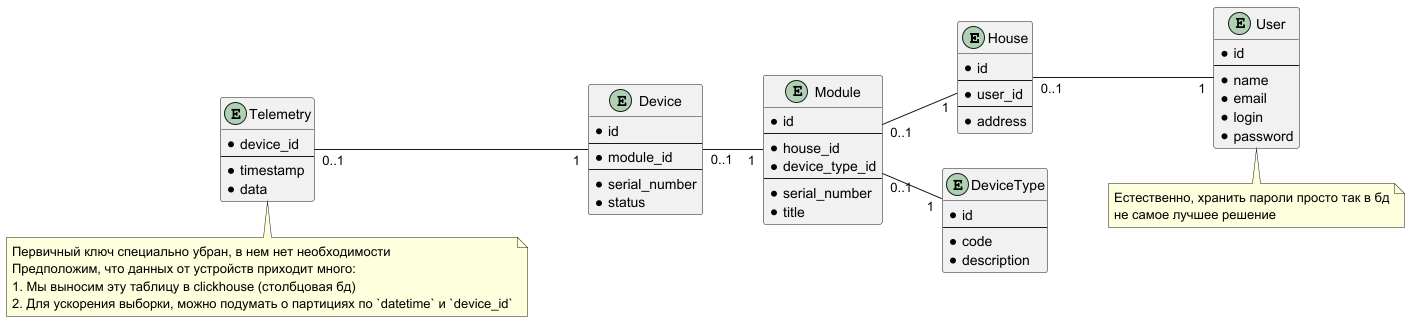

The diagram above was rendered by PlantUML. Its source (embedded in the PNG):
@startuml
left to right direction
entity House {
  * id
  --
  * user_id
  --
  * address
}

entity User {
  * id
  --
  * name
  * email
  * login
  * password
}

entity Module {
  * id
  --
  * house_id
  * device_type_id
  --
  * serial_number
  * title
}

entity DeviceType {
  * id
  --
  * code
  * description
}

entity Device {
  * id
  --
  * module_id
  --
  * serial_number
  * status
}

entity Telemetry {
  * device_id
  --
  * timestamp
  * data
}

note bottom of User {
    Естественно, хранить пароли просто так в бд
    не самое лучшее решение
}

note bottom of Telemetry
  Первичный ключ специально убран, в нем нет необходимости
  Предположим, что данных от устройств приходит много:
  1. Мы выносим эту таблицу в clickhouse (столбцовая бд)
  2. Для ускорения выборки, можно подумать о партициях по `datetime` и `device_id`
end note

Telemetry "0..1" -- "1" Device
House "0..1" -- "1" User
Module "0..1" -- "1" House
Module "0..1" -- "1" DeviceType
Device "0..1" -- "1" Module
@enduml